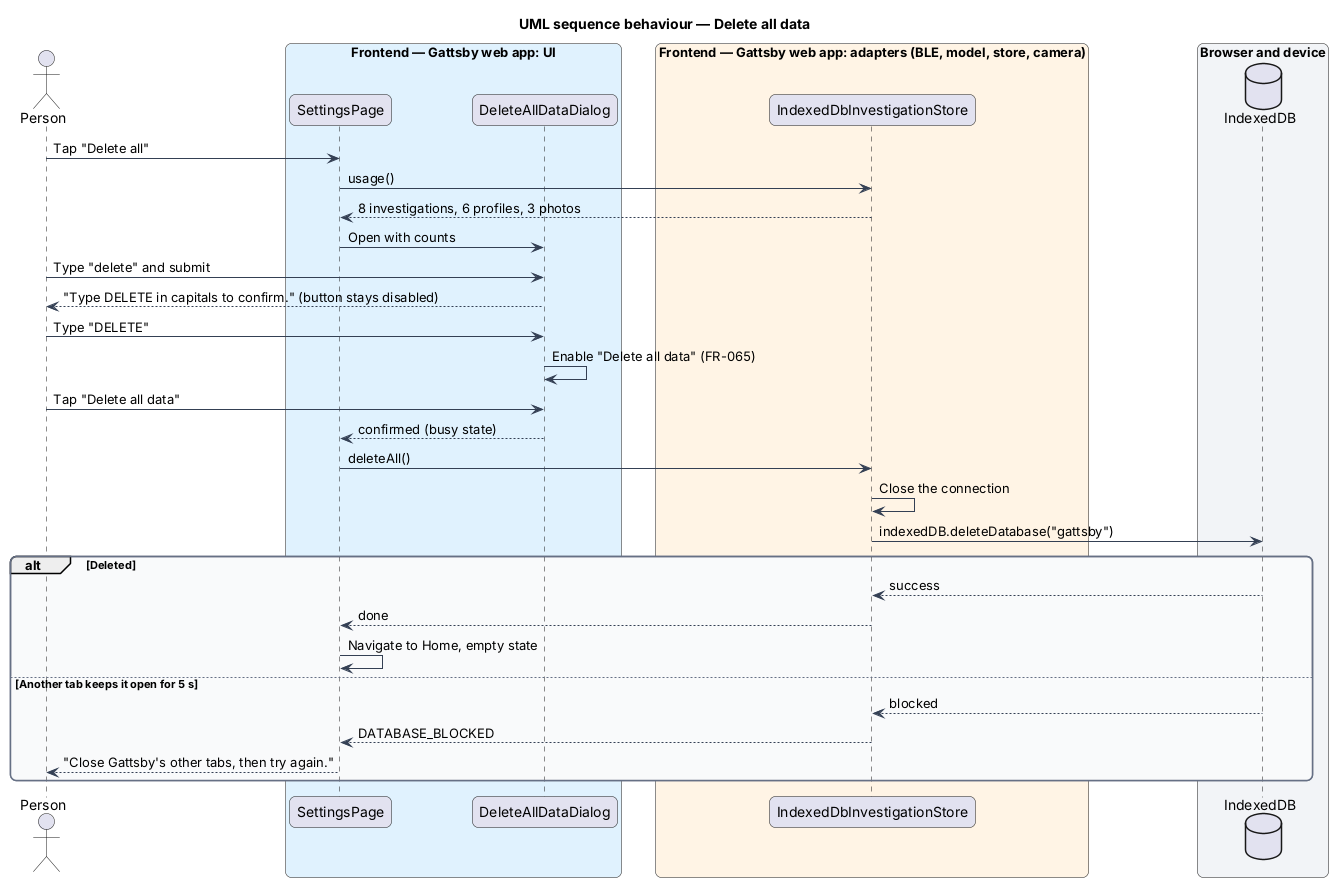

The diagram above was rendered by PlantUML. Its source (embedded in the PNG):
@startuml
title UML sequence behaviour — Delete all data
skinparam backgroundColor #FFFFFF
skinparam shadowing false
skinparam roundcorner 12
skinparam defaultFontName Arial
skinparam ArrowColor #344054
skinparam rectangle {
  BorderColor #344054
  FontColor #101828
}
skinparam package {
  BorderColor #667085
  FontColor #101828
  BackgroundColor #F9FAFB
}
actor "Person" as person
box "Frontend — Gattsby web app: UI" #E0F2FE
  participant "SettingsPage" as page
  participant "DeleteAllDataDialog" as dialog
end box
box "Frontend — Gattsby web app: adapters (BLE, model, store, camera)" #FFF4E5
  participant "IndexedDbInvestigationStore" as store
end box
box "Browser and device" #F2F4F7
  database "IndexedDB" as idb
end box

person -> page : Tap "Delete all"
page -> store : usage()
store --> page : 8 investigations, 6 profiles, 3 photos
page -> dialog : Open with counts
person -> dialog : Type "delete" and submit
dialog --> person : "Type DELETE in capitals to confirm." (button stays disabled)
person -> dialog : Type "DELETE"
dialog -> dialog : Enable "Delete all data" (FR-065)
person -> dialog : Tap "Delete all data"
dialog --> page : confirmed (busy state)
page -> store : deleteAll()
store -> store : Close the connection
store -> idb : indexedDB.deleteDatabase("gattsby")
alt Deleted
  idb --> store : success
  store --> page : done
  page -> page : Navigate to Home, empty state
else Another tab keeps it open for 5 s
  idb --> store : blocked
  store --> page : DATABASE_BLOCKED
  page --> person : "Close Gattsby's other tabs, then try again."
end
@enduml